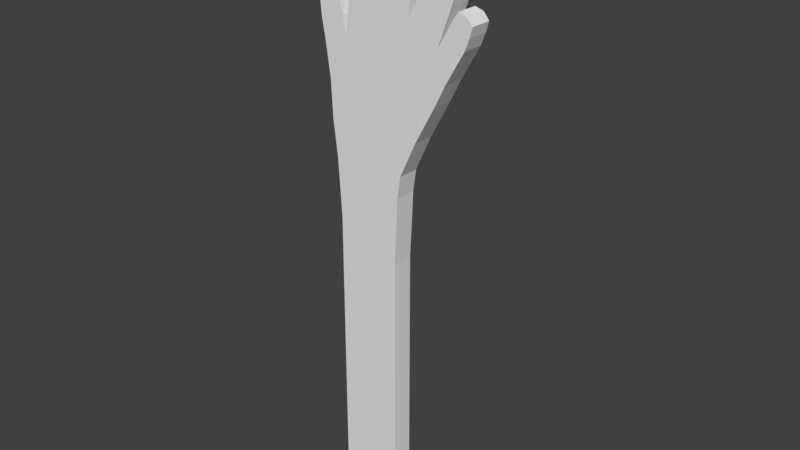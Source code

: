 # Source: arm-ik-model-crafted-blend.blend  (saved by Blender 2.79.0; exported with 4.5.12 LTS)
import bpy
from mathutils import Matrix  # noqa: F401  (used for matrix-valued properties, if any)

bpy.ops.wm.read_factory_settings(use_empty=True)
scene = bpy.context.scene
scene.name = 'Scene'

# ---- collections
col_collection_1 = bpy.data.collections.new('Collection 1'); scene.collection.children.link(col_collection_1)

# ---- world
world_world = bpy.data.worlds.new('World'); scene.world = world_world
world_world.color = (0.05088, 0.05088, 0.05088)
world_world.use_sun_shadow = False
world_world.sun_shadow_jitter_overblur = 0.0
world_world.cycles.sampling_method = 'MANUAL'

# ---- meshes
me_plane = bpy.data.meshes.new('Plane')
me_plane.from_pydata([(-1.0, -0.5747, 0.0), (0.6737, -0.5747, 0.0), (-1.0, 0.006596, 0.0), (0.6737, 0.006596, 0.0), (-1.0, -0.5747, 0.7337), (0.6737, -0.5747, 0.7337), (-1.0, 0.006596, 0.7337), (0.6737, 0.006596, 0.7337), (-1.0, -0.5747, 1.5), (0.7169, -0.5747, 1.5), (-1.0, 0.006596, 1.5), (0.7169, 0.006596, 1.5), (-1.059, -0.5747, 2.514), (0.76, -0.5747, 2.514), (-1.059, 0.006596, 2.514), (0.76, 0.006596, 2.514), (-1.097, -0.5747, 3.091), (0.8425, -0.5747, 3.091), (-1.097, 0.006596, 3.091), (0.8425, 0.006596, 3.091), (-1.209, -0.5747, 4.028), (1.27, -0.5747, 4.028), (-1.209, 0.006596, 4.028), (1.27, 0.006596, 4.028), (-1.254, -0.5747, 5.017), (1.802, -0.5747, 5.017), (-1.254, 0.006596, 5.017), (1.802, 0.006596, 5.017), (-1.389, -0.5747, 5.968), (2.089, -0.5747, 5.594), (-1.389, 0.006595, 5.968), (2.089, 0.006595, 5.594), (-0.5908, -0.5747, 7.224), (2.351, -0.5747, 6.056), (-0.5908, 0.006595, 7.224), (2.351, 0.006595, 6.056), (1.064, -0.5747, 6.882), (2.351, -6.557e-07, 6.056), (1.064, 0.006595, 6.882), (0.1094, 0.006595, 7.053), (0.1094, -0.5747, 7.053), (1.865, -0.5747, 6.371), (-1.47, 0.006595, 6.412), (-1.47, -0.5747, 6.412), (1.865, 0.006595, 6.371), (-1.389, -5.364e-07, 5.968), (-0.75, 0.006595, 6.184), (-0.75, -0.5747, 6.184), (-0.5492, -0.5747, 7.865), (-0.5492, 0.006595, 7.865), (0.09466, 0.006595, 7.918), (0.09466, -0.5747, 7.918), (-0.5118, -0.5747, 8.51), (-0.5118, 0.006595, 8.51), (0.0572, 0.006595, 8.562), (0.0572, -0.5747, 8.562), (-0.4818, -0.5747, 9.281), (-0.4818, 0.006595, 9.281), (0.01224, 0.006595, 9.304), (0.01224, -0.5747, 9.304), (-0.2348, 0.006595, 9.405), (-0.2348, -0.5747, 9.405), (-1.47, -5.978e-07, 6.412), (-0.8312, 0.006595, 6.627), (-0.8312, -0.5747, 6.627), (-1.507, 0.006595, 6.818), (-1.507, -0.5747, 6.818), (-1.507, -6.541e-07, 6.818), (-0.9436, 0.006595, 7.033), (-0.9436, -0.5747, 7.033), (-1.574, 0.005799, 7.126), (-1.574, -0.5735, 7.126), (-1.574, -0.0007843, 7.126), (-1.125, 0.005799, 7.389), (-1.125, -0.5735, 7.389), (-1.406, -0.5735, 7.376), (-1.406, 0.005799, 7.376), (1.207, -0.5747, 7.744), (1.207, 0.006595, 7.744), (0.4091, 0.006595, 7.915), (0.4091, -0.5747, 7.915), (1.359, -0.5747, 8.492), (1.359, 0.006595, 8.492), (0.6664, 0.006595, 8.663), (0.6664, -0.5747, 8.663), (1.491, -0.5747, 9.288), (1.491, 0.006595, 9.288), (0.8362, 0.006595, 9.399), (0.8362, -0.5747, 9.399), (1.058, -0.5747, 9.528), (1.058, 0.006595, 9.528), (1.541, -0.5747, 7.674), (1.541, 0.006595, 7.674), (2.199, -0.5747, 7.29), (2.199, 0.006595, 7.29), (1.946, -0.5747, 8.429), (1.946, 0.006595, 8.429), (2.496, -0.5747, 8.153), (2.496, 0.006595, 8.153), (2.179, -0.5747, 8.87), (2.179, 0.006595, 8.87), (2.667, -0.5747, 8.603), (2.667, 0.006595, 8.603), (2.432, 0.006595, 9.026), (2.432, -0.5747, 9.026), (2.692, -0.5747, 8.863), (2.692, 0.006595, 8.863), (1.387, -0.5747, 9.444), (1.387, 0.006595, 9.444), (2.575, -0.5747, 6.446), (2.575, -7.043e-07, 6.446), (2.094, -0.5747, 6.761), (2.094, 0.006595, 6.761), (2.695, -0.5747, 6.763), (2.695, -7.439e-07, 6.763), (2.261, -0.5747, 7.079), (2.261, 0.006595, 7.079), (2.768, -0.5747, 7.018), (2.768, -7.757e-07, 7.018), (2.396, -0.5747, 7.266), (2.396, 0.006595, 7.266), (2.616, -0.5747, 7.199), (2.616, 0.003297, 7.199), (-1.0, -0.5747, -0.7607), (0.6737, -0.5747, -0.7607), (-1.0, 0.006596, -0.7607), (0.6737, 0.006596, -0.7607), (-1.0, -0.5747, -1.589), (0.6737, -0.5747, -1.589), (-1.0, 0.006596, -1.589), (0.6737, 0.006596, -1.589), (-1.0, -0.5747, -2.349), (0.6737, -0.5747, -2.349), (-1.0, 0.006596, -2.349), (0.6737, 0.006596, -2.349), (-1.0, -0.5747, -3.222), (0.6737, -0.5747, -3.222), (-1.0, 0.006596, -3.222), (0.6737, 0.006596, -3.222), (-1.0, -0.5747, -4.005), (0.6737, -0.5747, -4.005), (-1.0, 0.006596, -4.005), (0.6737, 0.006596, -4.005), (-1.0, -0.5747, -4.676), (0.6737, -0.5747, -4.676), (-1.0, 0.006596, -4.676), (0.6737, 0.006596, -4.676), (-1.0, -0.5747, -5.482), (0.6737, -0.5747, -5.482), (-1.0, 0.006596, -5.482), (0.6737, 0.006596, -5.482), (-1.0, -0.5747, -6.198), (0.6737, -0.5747, -6.198), (-1.0, 0.006596, -6.198), (0.6737, 0.006596, -6.198)], [], [(0, 2, 125, 123), (7, 6, 10, 11), (2, 0, 4, 6), (3, 2, 6, 7), (0, 1, 5, 4), (1, 3, 7, 5), (4, 5, 9, 8), (5, 7, 11, 9), (6, 4, 8, 10), (9, 11, 15, 13), (10, 8, 12, 14), (11, 10, 14, 15), (8, 9, 13, 12), (13, 15, 19, 17), (14, 12, 16, 18), (15, 14, 18, 19), (12, 13, 17, 16), (19, 18, 22, 23), (16, 17, 21, 20), (17, 19, 23, 21), (18, 16, 20, 22), (21, 23, 27, 25), (22, 20, 24, 26), (23, 22, 26, 27), (20, 21, 25, 24), (26, 24, 28, 45, 30), (27, 26, 30, 31), (24, 25, 29, 28), (25, 27, 31, 29), (39, 38, 44, 37, 46, 34), (41, 36, 40, 32, 47, 33), (29, 31, 35, 37, 33), (28, 47, 64, 43), (32, 40, 51, 48), (39, 34, 49, 50), (49, 48, 52, 53), (48, 51, 55, 52), (53, 52, 56, 57), (50, 49, 53, 54), (54, 53, 57, 60, 58), (52, 55, 59, 61, 56), (40, 39, 50, 51), (51, 50, 54, 55), (58, 59, 55, 54), (61, 59, 58, 60), (34, 32, 48, 49), (60, 57, 56, 61), (46, 30, 42, 63), (30, 45, 62, 42), (45, 28, 43, 62), (42, 62, 67, 65), (63, 42, 65, 68), (43, 64, 69, 66), (62, 43, 66, 67), (65, 67, 72, 70), (66, 69, 74, 75, 71), (68, 65, 70, 76, 73), (67, 66, 71, 72), (46, 47, 32, 34), (47, 46, 63, 64), (68, 69, 64, 63), (69, 68, 73, 74), (75, 76, 72, 71), (76, 75, 74, 73), (36, 38, 78, 77), (40, 36, 77, 80), (38, 39, 79, 78), (39, 40, 80, 79), (78, 79, 83, 82), (79, 80, 84, 83), (80, 77, 81, 84), (77, 78, 82, 81), (83, 84, 88, 87), (84, 81, 85, 107, 89, 88), (81, 82, 86, 85), (82, 83, 87, 90, 108, 86), (90, 87, 88, 89), (107, 85, 86, 108), (38, 36, 91, 92), (44, 38, 92, 94), (36, 41, 93, 91), (41, 44, 94, 93), (92, 91, 95, 96), (94, 92, 96, 98), (93, 94, 98, 97), (91, 93, 97, 95), (97, 98, 102, 101), (95, 97, 101, 105, 104, 99), (96, 95, 99, 100), (98, 96, 100, 103, 106, 102), (89, 107, 108, 90), (44, 41, 111, 112), (33, 37, 110, 109), (41, 33, 109, 111), (112, 111, 115, 116), (109, 110, 114, 113), (111, 109, 113, 115), (116, 115, 119, 120), (113, 114, 118, 117), (115, 113, 117, 121, 119), (44, 112, 110, 35), (116, 114, 110, 112), (120, 122, 118, 114, 116), (103, 100, 99, 104), (106, 103, 104, 105), (105, 101, 102, 106), (120, 119, 121, 122), (117, 118, 122, 121), (30, 46, 35, 31), (28, 29, 33, 47), (125, 126, 130, 129), (2, 3, 126, 125), (1, 0, 123, 124), (3, 1, 124, 126), (130, 128, 132, 134), (124, 123, 127, 128), (126, 124, 128, 130), (123, 125, 129, 127), (134, 132, 136, 138), (127, 129, 133, 131), (129, 130, 134, 133), (128, 127, 131, 132), (137, 138, 142, 141), (131, 133, 137, 135), (133, 134, 138, 137), (132, 131, 135, 136), (142, 140, 144, 146), (136, 135, 139, 140), (138, 136, 140, 142), (135, 137, 141, 139), (143, 145, 149, 147), (139, 141, 145, 143), (141, 142, 146, 145), (140, 139, 143, 144), (149, 150, 154, 153), (145, 146, 150, 149), (144, 143, 147, 148), (146, 144, 148, 150), (151, 153, 154, 152), (148, 147, 151, 152), (150, 148, 152, 154), (147, 149, 153, 151)])
me_plane.use_remesh_preserve_volume = False
me_plane.use_remesh_preserve_attributes = False
me_plane.use_mirror_vertex_groups = False
me_plane.update()

# ---- objects
ob_plane = bpy.data.objects.new('Plane', me_plane)

# ---- transforms, parenting, visibility, modifiers, constraints
ob_plane.location = (-0.9322, 0.0, -4.983)
ob_plane.lineart.crease_threshold = 0.0

# ---- collection membership
col_collection_1.objects.link(ob_plane)

# ---- scene / render settings (as saved in the file)
scene.frame_start = 1; scene.frame_end = 250; scene.frame_set(1)
scene.render.engine = 'BLENDER_EEVEE_NEXT'
scene.render.resolution_percentage = 50
scene.render.dither_intensity = 0.0
scene.cycles.use_denoising = False
scene.cycles.samples = 128
scene.cycles.sampling_pattern = 'TABULATED_SOBOL'
scene.cycles.use_adaptive_sampling = False
scene.cycles.use_light_tree = False
scene.cycles.blur_glossy = 0.0
scene.cycles.sample_clamp_indirect = 0.0
scene.view_settings.view_transform = 'Standard'
bpy.context.view_layer.update()

# ---- added for rendering (the .blend has no active camera and no usable light): camera, sun
cam_auto = bpy.data.cameras.new('AutoCamera')
cam_auto.lens = 50.0
cam_auto.sensor_width = 36.0
cam_auto.clip_end = 1000.0
ob_auto_camera = bpy.data.objects.new('AutoCamera', cam_auto)
scene.collection.objects.link(ob_auto_camera)
ob_auto_camera.location = (14.7681, -18.4082, 8.76513)
ob_auto_camera.rotation_euler = (1.09748, -7.21219e-08, 0.694738)
scene.camera = ob_auto_camera
light_auto_sun = bpy.data.lights.new('AutoSun', 'SUN')
light_auto_sun.energy = 3.0
light_auto_sun.angle = 0.0523599
ob_auto_sun = bpy.data.objects.new('AutoSun', light_auto_sun)
scene.collection.objects.link(ob_auto_sun)
ob_auto_sun.rotation_euler = (0.872665, 0.174533, 0.523599)
bpy.context.view_layer.update()
